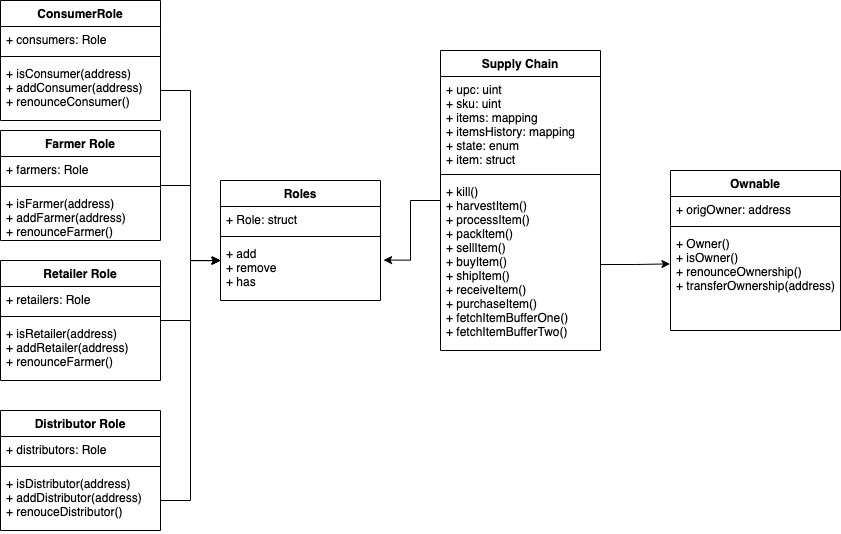

The diagram above was exported from draw.io. Its source (the exported page's mxGraphModel, read from the mxfile embedded in the PNG):
<mxGraphModel dx="1296" dy="722" grid="1" gridSize="10" guides="1" tooltips="1" connect="1" arrows="1" fold="1" page="1" pageScale="1" pageWidth="850" pageHeight="1100" math="0" shadow="0">
  <root>
    <mxCell id="0" />
    <mxCell id="1" parent="0" />
    <mxCell id="tEczCfxmiiQSLQXYoVmx-1" value="ConsumerRole" style="swimlane;fontStyle=1;align=center;verticalAlign=top;childLayout=stackLayout;horizontal=1;startSize=26;horizontalStack=0;resizeParent=1;resizeParentMax=0;resizeLast=0;collapsible=1;marginBottom=0;" vertex="1" parent="1">
      <mxGeometry x="40" y="60" width="160" height="120" as="geometry" />
    </mxCell>
    <mxCell id="tEczCfxmiiQSLQXYoVmx-2" value="+ consumers: Role" style="text;strokeColor=none;fillColor=none;align=left;verticalAlign=top;spacingLeft=4;spacingRight=4;overflow=hidden;rotatable=0;points=[[0,0.5],[1,0.5]];portConstraint=eastwest;" vertex="1" parent="tEczCfxmiiQSLQXYoVmx-1">
      <mxGeometry y="26" width="160" height="26" as="geometry" />
    </mxCell>
    <mxCell id="tEczCfxmiiQSLQXYoVmx-3" value="" style="line;strokeWidth=1;fillColor=none;align=left;verticalAlign=middle;spacingTop=-1;spacingLeft=3;spacingRight=3;rotatable=0;labelPosition=right;points=[];portConstraint=eastwest;" vertex="1" parent="tEczCfxmiiQSLQXYoVmx-1">
      <mxGeometry y="52" width="160" height="8" as="geometry" />
    </mxCell>
    <mxCell id="tEczCfxmiiQSLQXYoVmx-4" value="+ isConsumer(address)&#10;+ addConsumer(address)&#10;+ renounceConsumer()" style="text;strokeColor=none;fillColor=none;align=left;verticalAlign=top;spacingLeft=4;spacingRight=4;overflow=hidden;rotatable=0;points=[[0,0.5],[1,0.5]];portConstraint=eastwest;" vertex="1" parent="tEczCfxmiiQSLQXYoVmx-1">
      <mxGeometry y="60" width="160" height="60" as="geometry" />
    </mxCell>
    <mxCell id="tEczCfxmiiQSLQXYoVmx-29" style="edgeStyle=orthogonalEdgeStyle;rounded=0;orthogonalLoop=1;jettySize=auto;html=1;exitX=1;exitY=0.5;exitDx=0;exitDy=0;" edge="1" parent="1" source="tEczCfxmiiQSLQXYoVmx-5">
      <mxGeometry relative="1" as="geometry">
        <mxPoint x="260" y="320" as="targetPoint" />
        <Array as="points">
          <mxPoint x="230" y="245" />
          <mxPoint x="230" y="320" />
        </Array>
      </mxGeometry>
    </mxCell>
    <mxCell id="tEczCfxmiiQSLQXYoVmx-5" value="Farmer Role" style="swimlane;fontStyle=1;align=center;verticalAlign=top;childLayout=stackLayout;horizontal=1;startSize=26;horizontalStack=0;resizeParent=1;resizeParentMax=0;resizeLast=0;collapsible=1;marginBottom=0;" vertex="1" parent="1">
      <mxGeometry x="40" y="190" width="160" height="110" as="geometry" />
    </mxCell>
    <mxCell id="tEczCfxmiiQSLQXYoVmx-6" value="+ farmers: Role" style="text;strokeColor=none;fillColor=none;align=left;verticalAlign=top;spacingLeft=4;spacingRight=4;overflow=hidden;rotatable=0;points=[[0,0.5],[1,0.5]];portConstraint=eastwest;" vertex="1" parent="tEczCfxmiiQSLQXYoVmx-5">
      <mxGeometry y="26" width="160" height="26" as="geometry" />
    </mxCell>
    <mxCell id="tEczCfxmiiQSLQXYoVmx-7" value="" style="line;strokeWidth=1;fillColor=none;align=left;verticalAlign=middle;spacingTop=-1;spacingLeft=3;spacingRight=3;rotatable=0;labelPosition=right;points=[];portConstraint=eastwest;" vertex="1" parent="tEczCfxmiiQSLQXYoVmx-5">
      <mxGeometry y="52" width="160" height="8" as="geometry" />
    </mxCell>
    <mxCell id="tEczCfxmiiQSLQXYoVmx-8" value="+ isFarmer(address)&#10;+ addFarmer(address)&#10;+ renounceFarmer()" style="text;strokeColor=none;fillColor=none;align=left;verticalAlign=top;spacingLeft=4;spacingRight=4;overflow=hidden;rotatable=0;points=[[0,0.5],[1,0.5]];portConstraint=eastwest;" vertex="1" parent="tEczCfxmiiQSLQXYoVmx-5">
      <mxGeometry y="60" width="160" height="50" as="geometry" />
    </mxCell>
    <mxCell id="tEczCfxmiiQSLQXYoVmx-30" style="edgeStyle=orthogonalEdgeStyle;rounded=0;orthogonalLoop=1;jettySize=auto;html=1;" edge="1" parent="1" source="tEczCfxmiiQSLQXYoVmx-9">
      <mxGeometry relative="1" as="geometry">
        <mxPoint x="260" y="320" as="targetPoint" />
      </mxGeometry>
    </mxCell>
    <mxCell id="tEczCfxmiiQSLQXYoVmx-9" value="Retailer Role" style="swimlane;fontStyle=1;align=center;verticalAlign=top;childLayout=stackLayout;horizontal=1;startSize=26;horizontalStack=0;resizeParent=1;resizeParentMax=0;resizeLast=0;collapsible=1;marginBottom=0;" vertex="1" parent="1">
      <mxGeometry x="40" y="320" width="160" height="120" as="geometry" />
    </mxCell>
    <mxCell id="tEczCfxmiiQSLQXYoVmx-10" value="+ retailers: Role" style="text;strokeColor=none;fillColor=none;align=left;verticalAlign=top;spacingLeft=4;spacingRight=4;overflow=hidden;rotatable=0;points=[[0,0.5],[1,0.5]];portConstraint=eastwest;" vertex="1" parent="tEczCfxmiiQSLQXYoVmx-9">
      <mxGeometry y="26" width="160" height="26" as="geometry" />
    </mxCell>
    <mxCell id="tEczCfxmiiQSLQXYoVmx-11" value="" style="line;strokeWidth=1;fillColor=none;align=left;verticalAlign=middle;spacingTop=-1;spacingLeft=3;spacingRight=3;rotatable=0;labelPosition=right;points=[];portConstraint=eastwest;" vertex="1" parent="tEczCfxmiiQSLQXYoVmx-9">
      <mxGeometry y="52" width="160" height="8" as="geometry" />
    </mxCell>
    <mxCell id="tEczCfxmiiQSLQXYoVmx-12" value="+ isRetailer(address)&#10;+ addRetailer(address)&#10;+ renounceFarmer()" style="text;strokeColor=none;fillColor=none;align=left;verticalAlign=top;spacingLeft=4;spacingRight=4;overflow=hidden;rotatable=0;points=[[0,0.5],[1,0.5]];portConstraint=eastwest;" vertex="1" parent="tEczCfxmiiQSLQXYoVmx-9">
      <mxGeometry y="60" width="160" height="60" as="geometry" />
    </mxCell>
    <mxCell id="tEczCfxmiiQSLQXYoVmx-13" value="Distributor Role" style="swimlane;fontStyle=1;align=center;verticalAlign=top;childLayout=stackLayout;horizontal=1;startSize=26;horizontalStack=0;resizeParent=1;resizeParentMax=0;resizeLast=0;collapsible=1;marginBottom=0;" vertex="1" parent="1">
      <mxGeometry x="40" y="470" width="160" height="120" as="geometry" />
    </mxCell>
    <mxCell id="tEczCfxmiiQSLQXYoVmx-14" value="+ distributors: Role" style="text;strokeColor=none;fillColor=none;align=left;verticalAlign=top;spacingLeft=4;spacingRight=4;overflow=hidden;rotatable=0;points=[[0,0.5],[1,0.5]];portConstraint=eastwest;" vertex="1" parent="tEczCfxmiiQSLQXYoVmx-13">
      <mxGeometry y="26" width="160" height="26" as="geometry" />
    </mxCell>
    <mxCell id="tEczCfxmiiQSLQXYoVmx-15" value="" style="line;strokeWidth=1;fillColor=none;align=left;verticalAlign=middle;spacingTop=-1;spacingLeft=3;spacingRight=3;rotatable=0;labelPosition=right;points=[];portConstraint=eastwest;" vertex="1" parent="tEczCfxmiiQSLQXYoVmx-13">
      <mxGeometry y="52" width="160" height="8" as="geometry" />
    </mxCell>
    <mxCell id="tEczCfxmiiQSLQXYoVmx-16" value="+ isDistributor(address)&#10;+ addDistributor(address)&#10;+ renouceDistributor()&#10;" style="text;strokeColor=none;fillColor=none;align=left;verticalAlign=top;spacingLeft=4;spacingRight=4;overflow=hidden;rotatable=0;points=[[0,0.5],[1,0.5]];portConstraint=eastwest;" vertex="1" parent="tEczCfxmiiQSLQXYoVmx-13">
      <mxGeometry y="60" width="160" height="60" as="geometry" />
    </mxCell>
    <mxCell id="tEczCfxmiiQSLQXYoVmx-17" value="Roles" style="swimlane;fontStyle=1;align=center;verticalAlign=top;childLayout=stackLayout;horizontal=1;startSize=26;horizontalStack=0;resizeParent=1;resizeParentMax=0;resizeLast=0;collapsible=1;marginBottom=0;" vertex="1" parent="1">
      <mxGeometry x="260" y="240" width="160" height="120" as="geometry" />
    </mxCell>
    <mxCell id="tEczCfxmiiQSLQXYoVmx-18" value="+ Role: struct" style="text;strokeColor=none;fillColor=none;align=left;verticalAlign=top;spacingLeft=4;spacingRight=4;overflow=hidden;rotatable=0;points=[[0,0.5],[1,0.5]];portConstraint=eastwest;" vertex="1" parent="tEczCfxmiiQSLQXYoVmx-17">
      <mxGeometry y="26" width="160" height="26" as="geometry" />
    </mxCell>
    <mxCell id="tEczCfxmiiQSLQXYoVmx-19" value="" style="line;strokeWidth=1;fillColor=none;align=left;verticalAlign=middle;spacingTop=-1;spacingLeft=3;spacingRight=3;rotatable=0;labelPosition=right;points=[];portConstraint=eastwest;" vertex="1" parent="tEczCfxmiiQSLQXYoVmx-17">
      <mxGeometry y="52" width="160" height="8" as="geometry" />
    </mxCell>
    <mxCell id="tEczCfxmiiQSLQXYoVmx-20" value="+ add&#10;+ remove&#10;+ has" style="text;strokeColor=none;fillColor=none;align=left;verticalAlign=top;spacingLeft=4;spacingRight=4;overflow=hidden;rotatable=0;points=[[0,0.5],[1,0.5]];portConstraint=eastwest;" vertex="1" parent="tEczCfxmiiQSLQXYoVmx-17">
      <mxGeometry y="60" width="160" height="60" as="geometry" />
    </mxCell>
    <mxCell id="tEczCfxmiiQSLQXYoVmx-34" style="edgeStyle=orthogonalEdgeStyle;rounded=0;orthogonalLoop=1;jettySize=auto;html=1;entryX=1.019;entryY=0.327;entryDx=0;entryDy=0;entryPerimeter=0;" edge="1" parent="1" source="tEczCfxmiiQSLQXYoVmx-21" target="tEczCfxmiiQSLQXYoVmx-20">
      <mxGeometry relative="1" as="geometry" />
    </mxCell>
    <mxCell id="tEczCfxmiiQSLQXYoVmx-21" value="Supply Chain" style="swimlane;fontStyle=1;align=center;verticalAlign=top;childLayout=stackLayout;horizontal=1;startSize=26;horizontalStack=0;resizeParent=1;resizeParentMax=0;resizeLast=0;collapsible=1;marginBottom=0;" vertex="1" parent="1">
      <mxGeometry x="480" y="110" width="160" height="300" as="geometry" />
    </mxCell>
    <mxCell id="tEczCfxmiiQSLQXYoVmx-22" value="+ upc: uint&#10;+ sku: uint&#10;+ items: mapping&#10;+ itemsHistory: mapping&#10;+ state: enum&#10;+ item: struct" style="text;strokeColor=none;fillColor=none;align=left;verticalAlign=top;spacingLeft=4;spacingRight=4;overflow=hidden;rotatable=0;points=[[0,0.5],[1,0.5]];portConstraint=eastwest;" vertex="1" parent="tEczCfxmiiQSLQXYoVmx-21">
      <mxGeometry y="26" width="160" height="94" as="geometry" />
    </mxCell>
    <mxCell id="tEczCfxmiiQSLQXYoVmx-23" value="" style="line;strokeWidth=1;fillColor=none;align=left;verticalAlign=middle;spacingTop=-1;spacingLeft=3;spacingRight=3;rotatable=0;labelPosition=right;points=[];portConstraint=eastwest;" vertex="1" parent="tEczCfxmiiQSLQXYoVmx-21">
      <mxGeometry y="120" width="160" height="8" as="geometry" />
    </mxCell>
    <mxCell id="tEczCfxmiiQSLQXYoVmx-24" value="+ kill()&#10;+ harvestItem()&#10;+ processItem()&#10;+ packItem()&#10;+ sellItem()&#10;+ buyItem()&#10;+ shipItem()&#10;+ receiveItem()&#10;+ purchaseItem()&#10;+ fetchItemBufferOne()&#10;+ fetchItemBufferTwo()" style="text;strokeColor=none;fillColor=none;align=left;verticalAlign=top;spacingLeft=4;spacingRight=4;overflow=hidden;rotatable=0;points=[[0,0.5],[1,0.5]];portConstraint=eastwest;" vertex="1" parent="tEczCfxmiiQSLQXYoVmx-21">
      <mxGeometry y="128" width="160" height="172" as="geometry" />
    </mxCell>
    <mxCell id="tEczCfxmiiQSLQXYoVmx-25" value="Ownable" style="swimlane;fontStyle=1;align=center;verticalAlign=top;childLayout=stackLayout;horizontal=1;startSize=26;horizontalStack=0;resizeParent=1;resizeParentMax=0;resizeLast=0;collapsible=1;marginBottom=0;" vertex="1" parent="1">
      <mxGeometry x="710" y="230" width="170" height="160" as="geometry" />
    </mxCell>
    <mxCell id="tEczCfxmiiQSLQXYoVmx-26" value="+ origOwner: address" style="text;strokeColor=none;fillColor=none;align=left;verticalAlign=top;spacingLeft=4;spacingRight=4;overflow=hidden;rotatable=0;points=[[0,0.5],[1,0.5]];portConstraint=eastwest;" vertex="1" parent="tEczCfxmiiQSLQXYoVmx-25">
      <mxGeometry y="26" width="170" height="26" as="geometry" />
    </mxCell>
    <mxCell id="tEczCfxmiiQSLQXYoVmx-27" value="" style="line;strokeWidth=1;fillColor=none;align=left;verticalAlign=middle;spacingTop=-1;spacingLeft=3;spacingRight=3;rotatable=0;labelPosition=right;points=[];portConstraint=eastwest;" vertex="1" parent="tEczCfxmiiQSLQXYoVmx-25">
      <mxGeometry y="52" width="170" height="8" as="geometry" />
    </mxCell>
    <mxCell id="tEczCfxmiiQSLQXYoVmx-28" value="+ Owner()&#10;+ isOwner()&#10;+ renounceOwnership()&#10;+ transferOwnership(address)" style="text;strokeColor=none;fillColor=none;align=left;verticalAlign=top;spacingLeft=4;spacingRight=4;overflow=hidden;rotatable=0;points=[[0,0.5],[1,0.5]];portConstraint=eastwest;" vertex="1" parent="tEczCfxmiiQSLQXYoVmx-25">
      <mxGeometry y="60" width="170" height="100" as="geometry" />
    </mxCell>
    <mxCell id="tEczCfxmiiQSLQXYoVmx-31" style="edgeStyle=orthogonalEdgeStyle;rounded=0;orthogonalLoop=1;jettySize=auto;html=1;" edge="1" parent="1" source="tEczCfxmiiQSLQXYoVmx-16">
      <mxGeometry relative="1" as="geometry">
        <mxPoint x="260" y="320" as="targetPoint" />
        <Array as="points">
          <mxPoint x="230" y="560" />
          <mxPoint x="230" y="320" />
        </Array>
      </mxGeometry>
    </mxCell>
    <mxCell id="tEczCfxmiiQSLQXYoVmx-33" style="edgeStyle=orthogonalEdgeStyle;rounded=0;orthogonalLoop=1;jettySize=auto;html=1;entryX=-0.005;entryY=0.336;entryDx=0;entryDy=0;entryPerimeter=0;" edge="1" parent="1" source="tEczCfxmiiQSLQXYoVmx-4" target="tEczCfxmiiQSLQXYoVmx-20">
      <mxGeometry relative="1" as="geometry" />
    </mxCell>
    <mxCell id="tEczCfxmiiQSLQXYoVmx-35" style="edgeStyle=orthogonalEdgeStyle;rounded=0;orthogonalLoop=1;jettySize=auto;html=1;entryX=-0.003;entryY=0.334;entryDx=0;entryDy=0;entryPerimeter=0;" edge="1" parent="1" source="tEczCfxmiiQSLQXYoVmx-24" target="tEczCfxmiiQSLQXYoVmx-28">
      <mxGeometry relative="1" as="geometry" />
    </mxCell>
  </root>
</mxGraphModel>